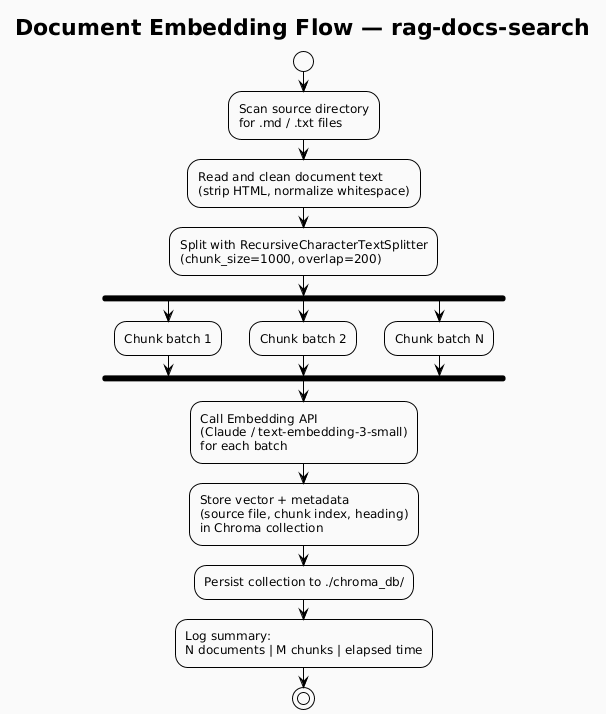

The diagram above was rendered by PlantUML. Its source (embedded in the PNG):
@startuml embedding-flow
!theme plain
skinparam backgroundColor #FAFAFA
skinparam defaultFontName Arial

title Document Embedding Flow — rag-docs-search

start

:Scan source directory\nfor .md / .txt files;
:Read and clean document text\n(strip HTML, normalize whitespace);
:Split with RecursiveCharacterTextSplitter\n(chunk_size=1000, overlap=200);

fork
  :Chunk batch 1;
fork again
  :Chunk batch 2;
fork again
  :Chunk batch N;
end fork

:Call Embedding API\n(Claude / text-embedding-3-small)\nfor each batch;
:Store vector + metadata\n(source file, chunk index, heading)\nin Chroma collection;
:Persist collection to ./chroma_db/;

:Log summary:\nN documents | M chunks | elapsed time;
stop

@enduml